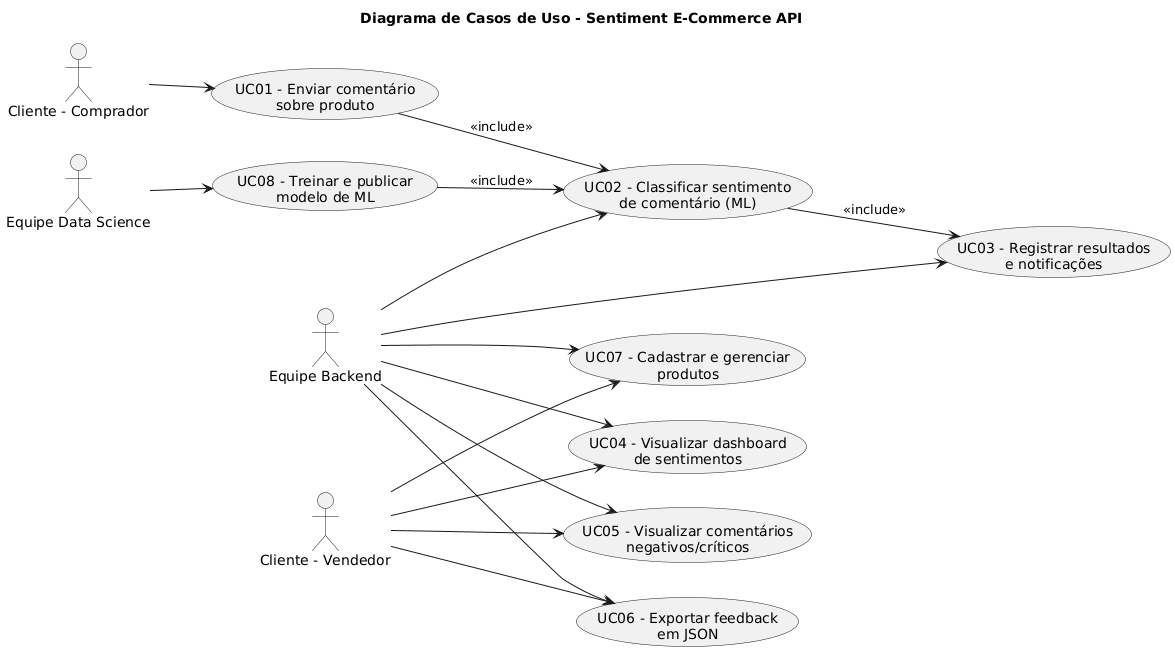

The diagram above was rendered by PlantUML. Its source (embedded in the PNG):
@startuml
left to right direction
title Diagrama de Casos de Uso - Sentiment E-Commerce API

actor "Cliente - Comprador" as Comprador
actor "Cliente - Vendedor" as Vendedor
actor "Equipe Data Science" as DS
actor "Equipe Backend" as BE

usecase "UC01 - Enviar comentário\nsobre produto" as UC01
usecase "UC02 - Classificar sentimento\nde comentário (ML)" as UC02
usecase "UC03 - Registrar resultados\ne notificações" as UC03
usecase "UC04 - Visualizar dashboard\nde sentimentos" as UC04
usecase "UC05 - Visualizar comentários\nnegativos/críticos" as UC05
usecase "UC06 - Exportar feedback\nem JSON" as UC06
usecase "UC07 - Cadastrar e gerenciar\nprodutos" as UC07
usecase "UC08 - Treinar e publicar\nmodelo de ML" as UC08

Comprador --> UC01

UC01 --> UC02 : <<include>>
UC02 --> UC03 : <<include>>

Vendedor --> UC04
Vendedor --> UC05
Vendedor --> UC06
Vendedor --> UC07

DS --> UC08
UC08 --> UC02 : <<include>>

BE --> UC02
BE --> UC03
BE --> UC04
BE --> UC05
BE --> UC06
BE --> UC07

@enduml